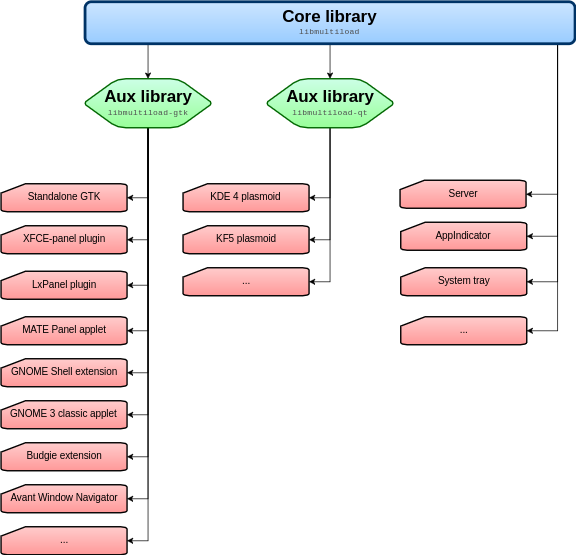

The diagram above was exported from draw.io. Its source (the exported page's mxGraphModel, read from the mxfile embedded in the PNG):
<mxGraphModel dx="1446" dy="761" grid="1" gridSize="10" guides="1" tooltips="1" connect="1" arrows="1" fold="1" page="0" pageScale="1" pageWidth="1169" pageHeight="826" background="#ffffff" math="0" shadow="0">
  <root>
    <mxCell id="0" />
    <mxCell id="1" parent="0" />
    <mxCell id="55" style="edgeStyle=orthogonalEdgeStyle;rounded=0;html=1;exitX=0.75;exitY=1;entryX=1;entryY=0.5;entryPerimeter=0;jettySize=auto;orthogonalLoop=1;" edge="1" parent="1" source="2" target="21">
      <mxGeometry relative="1" as="geometry">
        <Array as="points">
          <mxPoint x="865" y="305" />
        </Array>
      </mxGeometry>
    </mxCell>
    <mxCell id="56" style="edgeStyle=orthogonalEdgeStyle;rounded=0;html=1;exitX=0.75;exitY=1;entryX=1;entryY=0.5;entryPerimeter=0;jettySize=auto;orthogonalLoop=1;" edge="1" parent="1" source="2" target="26">
      <mxGeometry relative="1" as="geometry">
        <Array as="points">
          <mxPoint x="865" y="365" />
        </Array>
      </mxGeometry>
    </mxCell>
    <mxCell id="57" style="edgeStyle=orthogonalEdgeStyle;rounded=0;html=1;exitX=0.75;exitY=1;entryX=1;entryY=0.5;entryPerimeter=0;jettySize=auto;orthogonalLoop=1;" edge="1" parent="1" source="2" target="27">
      <mxGeometry relative="1" as="geometry">
        <Array as="points">
          <mxPoint x="865" y="430" />
        </Array>
      </mxGeometry>
    </mxCell>
    <mxCell id="59" style="edgeStyle=orthogonalEdgeStyle;rounded=0;html=1;exitX=0.75;exitY=1;entryX=1;entryY=0.5;entryPerimeter=0;jettySize=auto;orthogonalLoop=1;" edge="1" parent="1" source="2" target="58">
      <mxGeometry relative="1" as="geometry">
        <Array as="points">
          <mxPoint x="865" y="500" />
        </Array>
      </mxGeometry>
    </mxCell>
    <mxCell id="60" style="edgeStyle=orthogonalEdgeStyle;rounded=0;html=1;exitX=0.25;exitY=1;entryX=0.5;entryY=0;entryPerimeter=0;jettySize=auto;orthogonalLoop=1;" edge="1" parent="1" source="2" target="4">
      <mxGeometry relative="1" as="geometry">
        <Array as="points">
          <mxPoint x="280" y="90" />
        </Array>
      </mxGeometry>
    </mxCell>
    <mxCell id="61" style="edgeStyle=orthogonalEdgeStyle;rounded=0;html=1;exitX=0.25;exitY=1;jettySize=auto;orthogonalLoop=1;" edge="1" parent="1" source="2" target="5">
      <mxGeometry relative="1" as="geometry">
        <Array as="points">
          <mxPoint x="540" y="90" />
        </Array>
      </mxGeometry>
    </mxCell>
    <mxCell id="2" value="&lt;font style=&quot;font-size: 24px&quot;&gt;&lt;b&gt;Core library&lt;/b&gt;&lt;/font&gt;&lt;div&gt;&lt;font face=&quot;Courier New&quot; color=&quot;#4d4d4d&quot;&gt;libmultiload&lt;/font&gt;&lt;/div&gt;" style="rounded=1;whiteSpace=wrap;html=1;fillColor=#CCE5FF;gradientColor=#99CCFF;strokeWidth=4;strokeColor=#003366;shadow=0;comic=0;glass=0;" parent="1" vertex="1">
      <mxGeometry x="190" y="30" width="700" height="60" as="geometry" />
    </mxCell>
    <mxCell id="37" style="edgeStyle=orthogonalEdgeStyle;rounded=0;html=1;exitX=0.5;exitY=1;exitPerimeter=0;entryX=1;entryY=0.5;entryPerimeter=0;jettySize=auto;orthogonalLoop=1;" edge="1" parent="1" source="5" target="22">
      <mxGeometry relative="1" as="geometry" />
    </mxCell>
    <mxCell id="38" style="edgeStyle=orthogonalEdgeStyle;rounded=0;html=1;exitX=0.5;exitY=1;exitPerimeter=0;entryX=1;entryY=0.5;entryPerimeter=0;jettySize=auto;orthogonalLoop=1;" edge="1" parent="1" source="5" target="23">
      <mxGeometry relative="1" as="geometry" />
    </mxCell>
    <mxCell id="45" style="edgeStyle=orthogonalEdgeStyle;rounded=0;html=1;exitX=0.5;exitY=1;exitPerimeter=0;entryX=1;entryY=0.5;entryPerimeter=0;jettySize=auto;orthogonalLoop=1;" edge="1" parent="1" source="5" target="44">
      <mxGeometry relative="1" as="geometry" />
    </mxCell>
    <mxCell id="5" value="&lt;font style=&quot;font-size: 24px&quot;&gt;&lt;b&gt;Aux library&lt;/b&gt;&lt;/font&gt;&lt;div&gt;&lt;font face=&quot;Courier New&quot; color=&quot;#4d4d4d&quot;&gt;libmultiload-qt&lt;/font&gt;&lt;/div&gt;" style="strokeWidth=2;html=1;shape=mxgraph.flowchart.preparation;whiteSpace=wrap;rounded=1;shadow=0;glass=0;comic=0;fillColor=#CCFFE6;strokeColor=#006600;gradientColor=#99FF99;perimeterSpacing=0;" parent="1" vertex="1">
      <mxGeometry x="450" y="140" width="180" height="70" as="geometry" />
    </mxCell>
    <mxCell id="10" value="&lt;font style=&quot;font-size: 14px&quot;&gt;Standalone GTK&lt;/font&gt;" style="strokeWidth=2;html=1;shape=mxgraph.flowchart.card;whiteSpace=wrap;rounded=0;shadow=0;glass=0;comic=0;fillColor=#FFCCCC;gradientColor=#FF9999;" parent="1" vertex="1">
      <mxGeometry x="70" y="290" width="180" height="40" as="geometry" />
    </mxCell>
    <mxCell id="11" value="&lt;font style=&quot;font-size: 14px&quot;&gt;XFCE-panel plugin&lt;/font&gt;" style="strokeWidth=2;html=1;shape=mxgraph.flowchart.card;whiteSpace=wrap;rounded=0;shadow=0;glass=0;comic=0;fillColor=#FFCCCC;gradientColor=#FF9999;" parent="1" vertex="1">
      <mxGeometry x="70" y="350" width="180" height="40" as="geometry" />
    </mxCell>
    <mxCell id="12" value="&lt;font style=&quot;font-size: 14px&quot;&gt;LxPanel plugin&lt;/font&gt;" style="strokeWidth=2;html=1;shape=mxgraph.flowchart.card;whiteSpace=wrap;rounded=0;shadow=0;glass=0;comic=0;fillColor=#FFCCCC;gradientColor=#FF9999;" parent="1" vertex="1">
      <mxGeometry x="70" y="415" width="180" height="40" as="geometry" />
    </mxCell>
    <mxCell id="13" value="&lt;font style=&quot;font-size: 14px&quot;&gt;MATE Panel applet&lt;/font&gt;" style="strokeWidth=2;html=1;shape=mxgraph.flowchart.card;whiteSpace=wrap;rounded=0;shadow=0;glass=0;comic=0;fillColor=#FFCCCC;gradientColor=#FF9999;" parent="1" vertex="1">
      <mxGeometry x="70" y="480" width="180" height="40" as="geometry" />
    </mxCell>
    <mxCell id="14" value="&lt;font style=&quot;font-size: 14px&quot;&gt;GNOME Shell extension&lt;/font&gt;" style="strokeWidth=2;html=1;shape=mxgraph.flowchart.card;whiteSpace=wrap;rounded=0;shadow=0;glass=0;comic=0;fillColor=#FFCCCC;gradientColor=#FF9999;" parent="1" vertex="1">
      <mxGeometry x="70" y="540" width="180" height="40" as="geometry" />
    </mxCell>
    <mxCell id="16" style="edgeStyle=orthogonalEdgeStyle;rounded=0;html=1;exitX=0.5;exitY=1;exitPerimeter=0;entryX=1;entryY=0.5;entryPerimeter=0;jettySize=auto;orthogonalLoop=1;" edge="1" parent="1" source="4" target="10">
      <mxGeometry relative="1" as="geometry" />
    </mxCell>
    <mxCell id="17" style="edgeStyle=orthogonalEdgeStyle;rounded=0;html=1;exitX=0.5;exitY=1;exitPerimeter=0;entryX=1;entryY=0.5;entryPerimeter=0;jettySize=auto;orthogonalLoop=1;" edge="1" parent="1" source="4" target="11">
      <mxGeometry relative="1" as="geometry" />
    </mxCell>
    <mxCell id="18" style="edgeStyle=orthogonalEdgeStyle;rounded=0;html=1;exitX=0.5;exitY=1;exitPerimeter=0;entryX=1;entryY=0.5;entryPerimeter=0;jettySize=auto;orthogonalLoop=1;" edge="1" parent="1" source="4" target="12">
      <mxGeometry relative="1" as="geometry" />
    </mxCell>
    <mxCell id="19" style="edgeStyle=orthogonalEdgeStyle;rounded=0;html=1;exitX=0.5;exitY=1;exitPerimeter=0;entryX=1;entryY=0.5;entryPerimeter=0;jettySize=auto;orthogonalLoop=1;" edge="1" parent="1" source="4" target="13">
      <mxGeometry relative="1" as="geometry" />
    </mxCell>
    <mxCell id="20" style="edgeStyle=orthogonalEdgeStyle;rounded=0;html=1;exitX=0.5;exitY=1;exitPerimeter=0;entryX=1;entryY=0.5;entryPerimeter=0;jettySize=auto;orthogonalLoop=1;" edge="1" parent="1" source="4" target="14">
      <mxGeometry relative="1" as="geometry" />
    </mxCell>
    <mxCell id="28" style="edgeStyle=orthogonalEdgeStyle;rounded=0;html=1;exitX=0.5;exitY=1;exitPerimeter=0;entryX=1;entryY=0.5;entryPerimeter=0;jettySize=auto;orthogonalLoop=1;" edge="1" parent="1" source="4" target="24">
      <mxGeometry relative="1" as="geometry" />
    </mxCell>
    <mxCell id="29" style="edgeStyle=orthogonalEdgeStyle;rounded=0;html=1;exitX=0.5;exitY=1;exitPerimeter=0;entryX=1;entryY=0.5;entryPerimeter=0;jettySize=auto;orthogonalLoop=1;" edge="1" parent="1" source="4" target="25">
      <mxGeometry relative="1" as="geometry" />
    </mxCell>
    <mxCell id="42" style="edgeStyle=orthogonalEdgeStyle;rounded=0;html=1;exitX=0.5;exitY=1;exitPerimeter=0;entryX=1;entryY=0.5;entryPerimeter=0;jettySize=auto;orthogonalLoop=1;" edge="1" parent="1" source="4" target="30">
      <mxGeometry relative="1" as="geometry" />
    </mxCell>
    <mxCell id="43" style="edgeStyle=orthogonalEdgeStyle;rounded=0;html=1;exitX=0.5;exitY=1;exitPerimeter=0;entryX=1;entryY=0.5;entryPerimeter=0;jettySize=auto;orthogonalLoop=1;" edge="1" parent="1" source="4" target="41">
      <mxGeometry relative="1" as="geometry" />
    </mxCell>
    <mxCell id="4" value="&lt;font style=&quot;font-size: 24px&quot;&gt;&lt;b&gt;Aux library&lt;/b&gt;&lt;/font&gt;&lt;div&gt;&lt;font face=&quot;Courier New&quot; color=&quot;#4d4d4d&quot;&gt;libmultiload-gtk&lt;/font&gt;&lt;/div&gt;" style="strokeWidth=2;html=1;shape=mxgraph.flowchart.preparation;whiteSpace=wrap;rounded=1;shadow=0;glass=0;comic=0;fillColor=#CCFFE6;strokeColor=#006600;gradientColor=#99FF99;perimeterSpacing=0;" parent="1" vertex="1">
      <mxGeometry x="190" y="140" width="180" height="70" as="geometry" />
    </mxCell>
    <mxCell id="21" value="&lt;font style=&quot;font-size: 14px&quot;&gt;Server&lt;/font&gt;" style="strokeWidth=2;html=1;shape=mxgraph.flowchart.card;whiteSpace=wrap;rounded=0;shadow=0;glass=0;comic=0;fillColor=#FFCCCC;gradientColor=#FF9999;" vertex="1" parent="1">
      <mxGeometry x="640" y="285" width="180" height="40" as="geometry" />
    </mxCell>
    <mxCell id="22" value="&lt;font style=&quot;font-size: 14px&quot;&gt;KDE 4 plasmoid&lt;/font&gt;" style="strokeWidth=2;html=1;shape=mxgraph.flowchart.card;whiteSpace=wrap;rounded=0;shadow=0;glass=0;comic=0;fillColor=#FFCCCC;gradientColor=#FF9999;" vertex="1" parent="1">
      <mxGeometry x="330" y="290" width="180" height="40" as="geometry" />
    </mxCell>
    <mxCell id="23" value="&lt;font style=&quot;font-size: 14px&quot;&gt;KF5 plasmoid&lt;/font&gt;" style="strokeWidth=2;html=1;shape=mxgraph.flowchart.card;whiteSpace=wrap;rounded=0;shadow=0;glass=0;comic=0;fillColor=#FFCCCC;gradientColor=#FF9999;" vertex="1" parent="1">
      <mxGeometry x="330" y="350" width="180" height="40" as="geometry" />
    </mxCell>
    <mxCell id="24" value="&lt;font style=&quot;font-size: 14px&quot;&gt;Avant Window Navigator&lt;/font&gt;" style="strokeWidth=2;html=1;shape=mxgraph.flowchart.card;whiteSpace=wrap;rounded=0;shadow=0;glass=0;comic=0;fillColor=#FFCCCC;gradientColor=#FF9999;" vertex="1" parent="1">
      <mxGeometry x="70" y="720" width="180" height="40" as="geometry" />
    </mxCell>
    <mxCell id="25" value="&lt;font style=&quot;font-size: 14px&quot;&gt;Budgie extension&lt;/font&gt;" style="strokeWidth=2;html=1;shape=mxgraph.flowchart.card;whiteSpace=wrap;rounded=0;shadow=0;glass=0;comic=0;fillColor=#FFCCCC;gradientColor=#FF9999;" vertex="1" parent="1">
      <mxGeometry x="70" y="660" width="180" height="40" as="geometry" />
    </mxCell>
    <mxCell id="26" value="&lt;font style=&quot;font-size: 14px&quot;&gt;AppIndicator&lt;/font&gt;" style="strokeWidth=2;html=1;shape=mxgraph.flowchart.card;whiteSpace=wrap;rounded=0;shadow=0;glass=0;comic=0;fillColor=#FFCCCC;gradientColor=#FF9999;" vertex="1" parent="1">
      <mxGeometry x="641" y="345" width="180" height="40" as="geometry" />
    </mxCell>
    <mxCell id="27" value="&lt;font style=&quot;font-size: 14px&quot;&gt;System tray&lt;/font&gt;" style="strokeWidth=2;html=1;shape=mxgraph.flowchart.card;whiteSpace=wrap;rounded=0;shadow=0;glass=0;comic=0;fillColor=#FFCCCC;gradientColor=#FF9999;" vertex="1" parent="1">
      <mxGeometry x="641" y="410" width="180" height="40" as="geometry" />
    </mxCell>
    <mxCell id="30" value="&lt;font style=&quot;font-size: 14px&quot;&gt;GNOME 3 classic applet&lt;/font&gt;" style="strokeWidth=2;html=1;shape=mxgraph.flowchart.card;whiteSpace=wrap;rounded=0;shadow=0;glass=0;comic=0;fillColor=#FFCCCC;gradientColor=#FF9999;" vertex="1" parent="1">
      <mxGeometry x="70" y="600" width="180" height="40" as="geometry" />
    </mxCell>
    <mxCell id="41" value="&lt;font style=&quot;font-size: 14px&quot;&gt;...&lt;/font&gt;" style="strokeWidth=2;html=1;shape=mxgraph.flowchart.card;whiteSpace=wrap;rounded=0;shadow=0;glass=0;comic=0;fillColor=#FFCCCC;gradientColor=#FF9999;" vertex="1" parent="1">
      <mxGeometry x="70" y="780" width="180" height="40" as="geometry" />
    </mxCell>
    <mxCell id="44" value="&lt;font style=&quot;font-size: 14px&quot;&gt;...&lt;/font&gt;" style="strokeWidth=2;html=1;shape=mxgraph.flowchart.card;whiteSpace=wrap;rounded=0;shadow=0;glass=0;comic=0;fillColor=#FFCCCC;gradientColor=#FF9999;" vertex="1" parent="1">
      <mxGeometry x="330" y="410" width="180" height="40" as="geometry" />
    </mxCell>
    <mxCell id="58" value="&lt;font style=&quot;font-size: 14px&quot;&gt;...&lt;/font&gt;" style="strokeWidth=2;html=1;shape=mxgraph.flowchart.card;whiteSpace=wrap;rounded=0;shadow=0;glass=0;comic=0;fillColor=#FFCCCC;gradientColor=#FF9999;" vertex="1" parent="1">
      <mxGeometry x="641" y="480" width="180" height="40" as="geometry" />
    </mxCell>
  </root>
</mxGraphModel>